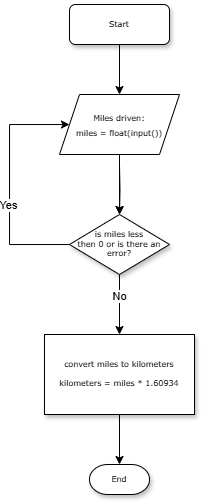

The diagram above was exported from draw.io. Its source (the exported page's mxGraphModel, read from the mxfile embedded in the PNG):
<mxGraphModel dx="1039" dy="497" grid="1" gridSize="10" guides="1" tooltips="1" connect="1" arrows="1" fold="1" page="1" pageScale="1" pageWidth="1100" pageHeight="850" background="none" math="0" shadow="0">
  <root>
    <mxCell id="0" />
    <mxCell id="1" parent="0" />
    <mxCell id="ZnUSAId9S-sfh3lgDVf5-6" value="" style="edgeStyle=orthogonalEdgeStyle;rounded=0;orthogonalLoop=1;jettySize=auto;html=1;" edge="1" parent="1" target="60e70716793133e9-5">
      <mxGeometry relative="1" as="geometry">
        <mxPoint x="690" y="340" as="sourcePoint" />
      </mxGeometry>
    </mxCell>
    <mxCell id="ZnUSAId9S-sfh3lgDVf5-8" value="" style="edgeStyle=orthogonalEdgeStyle;rounded=0;orthogonalLoop=1;jettySize=auto;html=1;" edge="1" parent="1" source="60e70716793133e9-5" target="ZnUSAId9S-sfh3lgDVf5-17">
      <mxGeometry relative="1" as="geometry">
        <mxPoint x="740" y="422.41" as="sourcePoint" />
        <mxPoint x="982.76" y="417.5800000000001" as="targetPoint" />
      </mxGeometry>
    </mxCell>
    <mxCell id="ZnUSAId9S-sfh3lgDVf5-9" value="No" style="edgeLabel;html=1;align=center;verticalAlign=middle;resizable=0;points=[];" vertex="1" connectable="0" parent="ZnUSAId9S-sfh3lgDVf5-8">
      <mxGeometry x="-0.2796" y="-1" relative="1" as="geometry">
        <mxPoint x="1" as="offset" />
      </mxGeometry>
    </mxCell>
    <mxCell id="ZnUSAId9S-sfh3lgDVf5-34" value="" style="edgeStyle=orthogonalEdgeStyle;rounded=0;orthogonalLoop=1;jettySize=auto;html=1;" edge="1" parent="1" source="60e70716793133e9-5" target="ZnUSAId9S-sfh3lgDVf5-1">
      <mxGeometry relative="1" as="geometry">
        <mxPoint x="590" y="320" as="targetPoint" />
        <Array as="points">
          <mxPoint x="580" y="420" />
          <mxPoint x="580" y="300" />
        </Array>
      </mxGeometry>
    </mxCell>
    <mxCell id="ZnUSAId9S-sfh3lgDVf5-35" value="Yes" style="edgeLabel;html=1;align=center;verticalAlign=middle;resizable=0;points=[];" vertex="1" connectable="0" parent="ZnUSAId9S-sfh3lgDVf5-34">
      <mxGeometry x="-0.1728" y="1" relative="1" as="geometry">
        <mxPoint as="offset" />
      </mxGeometry>
    </mxCell>
    <mxCell id="60e70716793133e9-5" value="is miles less &lt;br&gt;then 0 or is there an error&lt;span style=&quot;background-color: transparent; color: light-dark(rgb(0, 0, 0), rgb(255, 255, 255));&quot;&gt;?&lt;/span&gt;" style="rhombus;whiteSpace=wrap;html=1;rounded=0;shadow=1;labelBackgroundColor=none;strokeWidth=1;fontFamily=Verdana;fontSize=8;align=center;" parent="1" vertex="1">
      <mxGeometry x="640" y="390" width="100" height="60" as="geometry" />
    </mxCell>
    <mxCell id="ZnUSAId9S-sfh3lgDVf5-3" value="" style="edgeStyle=orthogonalEdgeStyle;rounded=0;orthogonalLoop=1;jettySize=auto;html=1;" edge="1" parent="1" source="60e70716793133e9-8" target="ZnUSAId9S-sfh3lgDVf5-1">
      <mxGeometry relative="1" as="geometry" />
    </mxCell>
    <mxCell id="60e70716793133e9-8" value="Start" style="rounded=1;whiteSpace=wrap;html=1;shadow=1;labelBackgroundColor=none;strokeWidth=1;fontFamily=Verdana;fontSize=8;align=center;" parent="1" vertex="1">
      <mxGeometry x="640" y="180" width="100" height="40" as="geometry" />
    </mxCell>
    <mxCell id="60e70716793133e9-30" value="End" style="strokeWidth=1;html=1;shape=mxgraph.flowchart.terminator;whiteSpace=wrap;rounded=0;shadow=1;labelBackgroundColor=none;fontFamily=Verdana;fontSize=8;align=center;" parent="1" vertex="1">
      <mxGeometry x="660" y="640" width="60" height="30" as="geometry" />
    </mxCell>
    <mxCell id="ZnUSAId9S-sfh3lgDVf5-2" value="" style="edgeStyle=orthogonalEdgeStyle;rounded=0;orthogonalLoop=1;jettySize=auto;html=1;" edge="1" parent="1" source="ZnUSAId9S-sfh3lgDVf5-1" target="60e70716793133e9-5">
      <mxGeometry relative="1" as="geometry">
        <mxPoint x="690" y="290" as="targetPoint" />
      </mxGeometry>
    </mxCell>
    <mxCell id="ZnUSAId9S-sfh3lgDVf5-1" value="&lt;span style=&quot;font-family: Verdana; font-size: 8px;&quot;&gt;Miles driven:&lt;/span&gt;&lt;div&gt;&lt;span style=&quot;font-family: Verdana; font-size: 8px;&quot;&gt;miles = float(input())&lt;/span&gt;&lt;/div&gt;" style="shape=parallelogram;perimeter=parallelogramPerimeter;whiteSpace=wrap;html=1;fixedSize=1;" vertex="1" parent="1">
      <mxGeometry x="630" y="270" width="120" height="60" as="geometry" />
    </mxCell>
    <mxCell id="ZnUSAId9S-sfh3lgDVf5-32" value="" style="edgeStyle=orthogonalEdgeStyle;rounded=0;orthogonalLoop=1;jettySize=auto;html=1;" edge="1" parent="1" source="ZnUSAId9S-sfh3lgDVf5-17" target="60e70716793133e9-30">
      <mxGeometry relative="1" as="geometry" />
    </mxCell>
    <mxCell id="ZnUSAId9S-sfh3lgDVf5-17" value="&lt;div&gt;convert miles to kilometers&lt;br&gt;&lt;br&gt;kilometers = miles * 1.60934&lt;/div&gt;" style="whiteSpace=wrap;html=1;fontSize=8;fontFamily=Verdana;rounded=0;shadow=1;labelBackgroundColor=none;strokeWidth=1;" vertex="1" parent="1">
      <mxGeometry x="615" y="510" width="150" height="80" as="geometry" />
    </mxCell>
  </root>
</mxGraphModel>